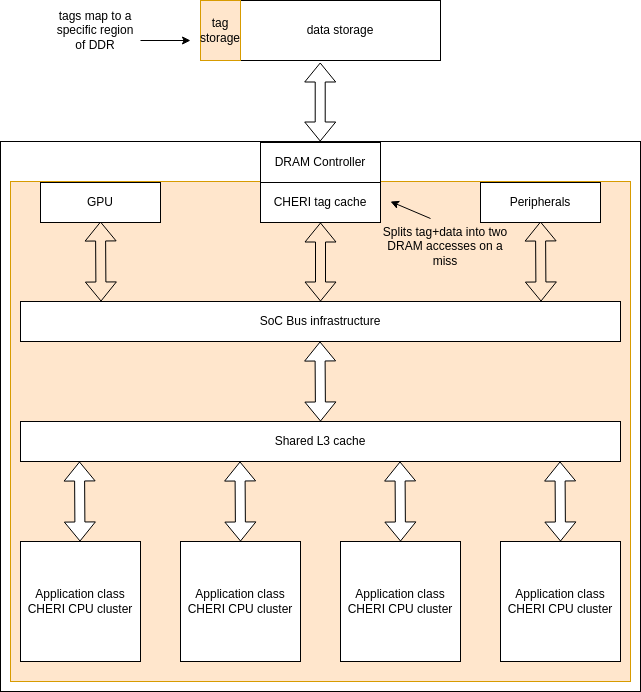

The diagram above was exported from draw.io. Its source (the exported page's mxGraphModel, read from the mxfile embedded in the PNG):
<mxGraphModel dx="2313" dy="1179" grid="1" gridSize="10" guides="1" tooltips="1" connect="1" arrows="1" fold="1" page="1" pageScale="1" pageWidth="850" pageHeight="1100" math="0" shadow="0">
  <root>
    <mxCell id="0" />
    <mxCell id="1" parent="0" />
    <mxCell id="HkGYjzzMAOiWRzlZTenW-28" value="" style="rounded=0;whiteSpace=wrap;html=1;" parent="1" vertex="1">
      <mxGeometry x="100" y="360" width="640" height="550" as="geometry" />
    </mxCell>
    <mxCell id="HkGYjzzMAOiWRzlZTenW-29" value="" style="rounded=0;whiteSpace=wrap;html=1;fillColor=#ffe6cc;strokeColor=#d79b00;" parent="1" vertex="1">
      <mxGeometry x="110" y="400" width="620" height="500" as="geometry" />
    </mxCell>
    <mxCell id="HkGYjzzMAOiWRzlZTenW-1" value="Application class CHERI CPU cluster" style="rounded=0;whiteSpace=wrap;html=1;" parent="1" vertex="1">
      <mxGeometry x="120" y="760" width="120" height="120" as="geometry" />
    </mxCell>
    <mxCell id="HkGYjzzMAOiWRzlZTenW-3" value="Shared L3 cache" style="rounded=0;whiteSpace=wrap;html=1;" parent="1" vertex="1">
      <mxGeometry x="120" y="640" width="600" height="40" as="geometry" />
    </mxCell>
    <mxCell id="HkGYjzzMAOiWRzlZTenW-11" value="Application class CHERI CPU cluster" style="rounded=0;whiteSpace=wrap;html=1;" parent="1" vertex="1">
      <mxGeometry x="280" y="760" width="120" height="120" as="geometry" />
    </mxCell>
    <mxCell id="HkGYjzzMAOiWRzlZTenW-12" value="Application class CHERI CPU cluster" style="rounded=0;whiteSpace=wrap;html=1;" parent="1" vertex="1">
      <mxGeometry x="440" y="760" width="120" height="120" as="geometry" />
    </mxCell>
    <mxCell id="HkGYjzzMAOiWRzlZTenW-13" value="Application class CHERI CPU cluster" style="rounded=0;whiteSpace=wrap;html=1;" parent="1" vertex="1">
      <mxGeometry x="600" y="760" width="120" height="120" as="geometry" />
    </mxCell>
    <mxCell id="HkGYjzzMAOiWRzlZTenW-14" value="" style="shape=flexArrow;endArrow=classic;startArrow=classic;html=1;rounded=0;fillColor=default;" parent="1" edge="1">
      <mxGeometry width="100" height="100" relative="1" as="geometry">
        <mxPoint x="420" y="640" as="sourcePoint" />
        <mxPoint x="419.5" y="560" as="targetPoint" />
      </mxGeometry>
    </mxCell>
    <mxCell id="HkGYjzzMAOiWRzlZTenW-15" value="" style="shape=flexArrow;endArrow=classic;startArrow=classic;html=1;rounded=0;fillColor=default;" parent="1" edge="1">
      <mxGeometry width="100" height="100" relative="1" as="geometry">
        <mxPoint x="179.5" y="760" as="sourcePoint" />
        <mxPoint x="179" y="680" as="targetPoint" />
      </mxGeometry>
    </mxCell>
    <mxCell id="HkGYjzzMAOiWRzlZTenW-16" value="" style="shape=flexArrow;endArrow=classic;startArrow=classic;html=1;rounded=0;fillColor=default;" parent="1" edge="1">
      <mxGeometry width="100" height="100" relative="1" as="geometry">
        <mxPoint x="340" y="760" as="sourcePoint" />
        <mxPoint x="339.5" y="680" as="targetPoint" />
      </mxGeometry>
    </mxCell>
    <mxCell id="HkGYjzzMAOiWRzlZTenW-17" value="" style="shape=flexArrow;endArrow=classic;startArrow=classic;html=1;rounded=0;fillColor=default;" parent="1" edge="1">
      <mxGeometry width="100" height="100" relative="1" as="geometry">
        <mxPoint x="500" y="760" as="sourcePoint" />
        <mxPoint x="499.5" y="680" as="targetPoint" />
      </mxGeometry>
    </mxCell>
    <mxCell id="HkGYjzzMAOiWRzlZTenW-18" value="" style="shape=flexArrow;endArrow=classic;startArrow=classic;html=1;rounded=0;fillColor=default;" parent="1" edge="1">
      <mxGeometry width="100" height="100" relative="1" as="geometry">
        <mxPoint x="660" y="760" as="sourcePoint" />
        <mxPoint x="659.5" y="680" as="targetPoint" />
      </mxGeometry>
    </mxCell>
    <mxCell id="HkGYjzzMAOiWRzlZTenW-19" value="DRAM Controller" style="rounded=0;whiteSpace=wrap;html=1;" parent="1" vertex="1">
      <mxGeometry x="360" y="361" width="120" height="40" as="geometry" />
    </mxCell>
    <mxCell id="HkGYjzzMAOiWRzlZTenW-20" value="SoC Bus infrastructure" style="rounded=0;whiteSpace=wrap;html=1;" parent="1" vertex="1">
      <mxGeometry x="120" y="520" width="600" height="40" as="geometry" />
    </mxCell>
    <mxCell id="HkGYjzzMAOiWRzlZTenW-24" value="" style="shape=flexArrow;endArrow=classic;startArrow=classic;html=1;rounded=0;" parent="1" edge="1">
      <mxGeometry width="100" height="100" relative="1" as="geometry">
        <mxPoint x="200.5" y="520" as="sourcePoint" />
        <mxPoint x="200" y="440" as="targetPoint" />
      </mxGeometry>
    </mxCell>
    <mxCell id="HkGYjzzMAOiWRzlZTenW-25" value="GPU" style="rounded=0;whiteSpace=wrap;html=1;" parent="1" vertex="1">
      <mxGeometry x="140" y="401" width="120" height="40" as="geometry" />
    </mxCell>
    <mxCell id="HkGYjzzMAOiWRzlZTenW-26" value="" style="shape=flexArrow;endArrow=classic;startArrow=classic;html=1;rounded=0;" parent="1" edge="1">
      <mxGeometry width="100" height="100" relative="1" as="geometry">
        <mxPoint x="640.5" y="520" as="sourcePoint" />
        <mxPoint x="640" y="440" as="targetPoint" />
      </mxGeometry>
    </mxCell>
    <mxCell id="HkGYjzzMAOiWRzlZTenW-27" value="Peripherals" style="rounded=0;whiteSpace=wrap;html=1;" parent="1" vertex="1">
      <mxGeometry x="580" y="401" width="120" height="40" as="geometry" />
    </mxCell>
    <mxCell id="HkGYjzzMAOiWRzlZTenW-30" value="" style="rounded=0;whiteSpace=wrap;html=1;" parent="1" vertex="1">
      <mxGeometry x="300" y="219" width="240" height="60" as="geometry" />
    </mxCell>
    <mxCell id="HkGYjzzMAOiWRzlZTenW-31" value="data storage" style="rounded=0;whiteSpace=wrap;html=1;" parent="1" vertex="1">
      <mxGeometry x="340" y="219" width="200" height="60" as="geometry" />
    </mxCell>
    <mxCell id="HkGYjzzMAOiWRzlZTenW-33" value="tag storage" style="rounded=0;whiteSpace=wrap;html=1;fillColor=#ffe6cc;strokeColor=#d79b00;" parent="1" vertex="1">
      <mxGeometry x="300" y="219" width="40" height="60" as="geometry" />
    </mxCell>
    <mxCell id="HkGYjzzMAOiWRzlZTenW-34" value="" style="endArrow=classic;html=1;rounded=0;" parent="1" edge="1">
      <mxGeometry width="50" height="50" relative="1" as="geometry">
        <mxPoint x="530" y="437" as="sourcePoint" />
        <mxPoint x="490" y="420" as="targetPoint" />
      </mxGeometry>
    </mxCell>
    <mxCell id="HkGYjzzMAOiWRzlZTenW-36" value="Splits tag+data into two DRAM accesses on a miss" style="text;html=1;align=center;verticalAlign=middle;whiteSpace=wrap;rounded=0;" parent="1" vertex="1">
      <mxGeometry x="480" y="450" width="130" height="30" as="geometry" />
    </mxCell>
    <mxCell id="HkGYjzzMAOiWRzlZTenW-37" value="tags map to a specific region of DDR" style="text;html=1;align=center;verticalAlign=middle;whiteSpace=wrap;rounded=0;" parent="1" vertex="1">
      <mxGeometry x="150" y="234" width="90" height="30" as="geometry" />
    </mxCell>
    <mxCell id="HkGYjzzMAOiWRzlZTenW-38" value="" style="endArrow=classic;html=1;rounded=0;" parent="1" edge="1">
      <mxGeometry width="50" height="50" relative="1" as="geometry">
        <mxPoint x="240" y="259" as="sourcePoint" />
        <mxPoint x="290" y="259" as="targetPoint" />
      </mxGeometry>
    </mxCell>
    <mxCell id="fXTGI7Ov60p_gJ6Wtq9h-1" value="" style="shape=flexArrow;endArrow=classic;startArrow=classic;html=1;rounded=0;" edge="1" parent="1" target="HkGYjzzMAOiWRzlZTenW-6">
      <mxGeometry width="100" height="100" relative="1" as="geometry">
        <mxPoint x="420" y="520" as="sourcePoint" />
        <mxPoint x="419.5" y="440" as="targetPoint" />
      </mxGeometry>
    </mxCell>
    <mxCell id="HkGYjzzMAOiWRzlZTenW-6" value="CHERI tag cache" style="rounded=0;whiteSpace=wrap;html=1;" parent="1" vertex="1">
      <mxGeometry x="360" y="401" width="120" height="40" as="geometry" />
    </mxCell>
    <mxCell id="fXTGI7Ov60p_gJ6Wtq9h-2" value="" style="shape=flexArrow;endArrow=classic;startArrow=classic;html=1;rounded=0;" edge="1" parent="1">
      <mxGeometry width="100" height="100" relative="1" as="geometry">
        <mxPoint x="419.71" y="360" as="sourcePoint" />
        <mxPoint x="419.71" y="281" as="targetPoint" />
      </mxGeometry>
    </mxCell>
  </root>
</mxGraphModel>